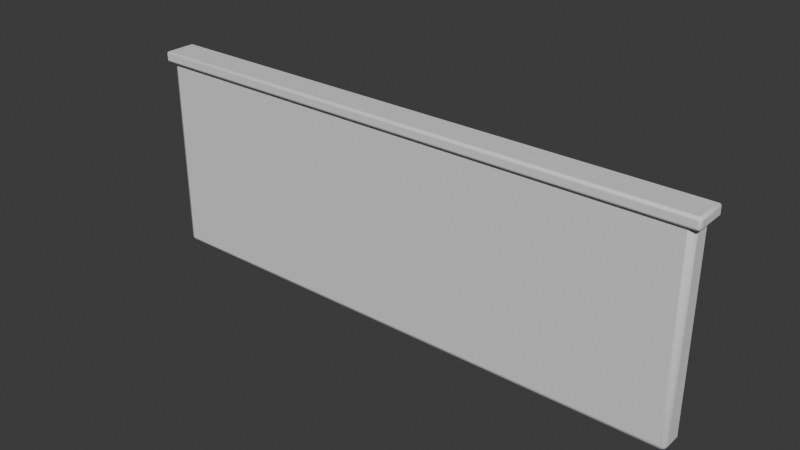 # Source: OP_PartialWall.blend  (saved by Blender 5.2.44; exported with 4.5.12 LTS)
import bpy
from mathutils import Matrix  # noqa: F401  (used for matrix-valued properties, if any)

bpy.ops.wm.read_factory_settings(use_empty=True)
scene = bpy.context.scene
scene.name = 'Scene'

# ---- collections
col_collection = bpy.data.collections.new('Collection'); scene.collection.children.link(col_collection)

# ---- materials (node trees are filled in below, after node groups)
mat_op_cream = bpy.data.materials.new('OP_cream')
mat_op_cream.diffuse_color = (0.68, 0.57, 0.39, 1.0)
mat_op_cream.roughness = 0.62
mat_op_metal = bpy.data.materials.new('OP_metal')
mat_op_metal.diffuse_color = (0.1, 0.085, 0.075, 1.0)
mat_op_metal.roughness = 0.62

# ---- material node trees
mat_op_cream.use_nodes = True; mat_op_cream.node_tree.nodes.clear()
_N = mat_op_cream.node_tree.nodes; _L = mat_op_cream.node_tree.links
n0 = _N.new('ShaderNodeBsdfPrincipled'); n0.name = 'Principled BSDF'; n0.location = (-200, 100)
n0.inputs[10].default_value = 0.005
n1 = _N.new('ShaderNodeOutputMaterial'); n1.name = 'Material Output'; n1.location = (200, 100)
_L.new(n0.outputs[0], n1.inputs[0])
n1.is_active_output = True
mat_op_metal.use_nodes = True; mat_op_metal.node_tree.nodes.clear()
_N = mat_op_metal.node_tree.nodes; _L = mat_op_metal.node_tree.links
n0 = _N.new('ShaderNodeBsdfPrincipled'); n0.name = 'Principled BSDF'; n0.location = (-200, 100)
n0.inputs[10].default_value = 0.005
n1 = _N.new('ShaderNodeOutputMaterial'); n1.name = 'Material Output'; n1.location = (200, 100)
_L.new(n0.outputs[0], n1.inputs[0])
n1.is_active_output = True

# ---- world
world_world = bpy.data.worlds.new('World'); scene.world = world_world
world_world.use_nodes = True; world_world.node_tree.nodes.clear()
_N = world_world.node_tree.nodes; _L = world_world.node_tree.links
n0 = _N.new('ShaderNodeOutputWorld'); n0.name = 'World Output'; n0.location = (200, 100)
n1 = _N.new('ShaderNodeBackground'); n1.name = 'Background'; n1.location = (-200, 100)
n1.inputs[0].default_value = (0.05088, 0.05088, 0.05088, 1.0)
_L.new(n1.outputs[0], n0.inputs[0])
n0.is_active_output = True
world_world.color = (0.05088, 0.05088, 0.05088)
world_world.sun_shadow_jitter_overblur = 0.0

# ---- meshes
me_cube = bpy.data.meshes.new('Cube')
me_cube.from_pydata([(-2.0, -0.09, -0.72), (-2.0, -0.09, 0.72), (-2.0, 0.09, -0.72), (-2.0, 0.09, 0.72), (2.0, -0.09, -0.72), (2.0, -0.09, 0.72), (2.0, 0.09, -0.72), (2.0, 0.09, 0.72)], [], [(0, 1, 3, 2), (2, 3, 7, 6), (6, 7, 5, 4), (4, 5, 1, 0), (2, 6, 4, 0), (7, 3, 1, 5)])
me_cube.polygons.foreach_set('use_smooth', [True] * 6)
_k = set([(0, 1), (0, 2), (0, 4), (1, 3), (1, 5), (2, 3), (2, 6), (3, 7), (4, 5), (4, 6), (5, 7), (6, 7)])
me_cube.attributes.new('sharp_edge', 'BOOLEAN', 'EDGE').data.foreach_set('value', [ (min(e.vertices), max(e.vertices)) in _k for e in me_cube.edges])
_uv = me_cube.uv_layers.new(name='UVMap')
_uv.uv.foreach_set('vector', [0.375, 0.0, 0.625, 0.0, 0.625, 0.25, 0.375, 0.25, 0.375, 0.25, 0.625, 0.25, 0.625, 0.5, 0.375, 0.5, 0.375, 0.5, 0.625, 0.5, 0.625, 0.75, 0.375, 0.75, 0.375, 0.75, 0.625, 0.75, 0.625, 1.0, 0.375, 1.0, 0.125, 0.5, 0.375, 0.5, 0.375, 0.75, 0.125, 0.75, 0.625, 0.5, 0.875, 0.5, 0.875, 0.75, 0.625, 0.75])
me_cube.materials.append(mat_op_cream)
me_cube.update()
me_cube_001 = bpy.data.meshes.new('Cube.001')
me_cube_001.from_pydata([(-2.04, -0.12, -0.04), (-2.04, -0.12, 0.04), (-2.04, 0.12, -0.04), (-2.04, 0.12, 0.04), (2.04, -0.12, -0.04), (2.04, -0.12, 0.04), (2.04, 0.12, -0.04), (2.04, 0.12, 0.04)], [], [(0, 1, 3, 2), (2, 3, 7, 6), (6, 7, 5, 4), (4, 5, 1, 0), (2, 6, 4, 0), (7, 3, 1, 5)])
me_cube_001.polygons.foreach_set('use_smooth', [True] * 6)
_k = set([(0, 1), (0, 2), (0, 4), (1, 3), (1, 5), (2, 3), (2, 6), (3, 7), (4, 5), (4, 6), (5, 7), (6, 7)])
me_cube_001.attributes.new('sharp_edge', 'BOOLEAN', 'EDGE').data.foreach_set('value', [ (min(e.vertices), max(e.vertices)) in _k for e in me_cube_001.edges])
_uv = me_cube_001.uv_layers.new(name='UVMap')
_uv.uv.foreach_set('vector', [0.375, 0.0, 0.625, 0.0, 0.625, 0.25, 0.375, 0.25, 0.375, 0.25, 0.625, 0.25, 0.625, 0.5, 0.375, 0.5, 0.375, 0.5, 0.625, 0.5, 0.625, 0.75, 0.375, 0.75, 0.375, 0.75, 0.625, 0.75, 0.625, 1.0, 0.375, 1.0, 0.125, 0.5, 0.375, 0.5, 0.375, 0.75, 0.125, 0.75, 0.625, 0.5, 0.875, 0.5, 0.875, 0.75, 0.625, 0.75])
me_cube_001.materials.append(mat_op_metal)
me_cube_001.update()

# ---- objects
ob_partialwall = bpy.data.objects.new('PartialWall', None)
ob_wall = bpy.data.objects.new('Wall', me_cube)
ob_cap = bpy.data.objects.new('Cap', me_cube_001)

# ---- transforms, parenting, visibility, modifiers, constraints
ob_partialwall.location = (0.0, 0.0, 0.0)
ob_wall.parent = ob_partialwall
ob_wall.location = (0.0, 0.0, 0.72)
_m = ob_wall.modifiers.new('Soft toy bevel', 'BEVEL')
_m.width = 0.0396
_m.width_pct = 0.0396
_m.segments = 2
ob_cap.parent = ob_partialwall
ob_cap.location = (0.0, 0.0, 1.46)
_m = ob_cap.modifiers.new('Soft toy bevel', 'BEVEL')
_m.width = 0.0176
_m.width_pct = 0.0176
_m.segments = 2

# ---- collection membership
col_collection.objects.link(ob_partialwall)
col_collection.objects.link(ob_wall)
col_collection.objects.link(ob_cap)

# ---- scene / render settings (as saved in the file)
scene.frame_start = 1; scene.frame_end = 250; scene.frame_set(1)
scene.render.engine = 'BLENDER_EEVEE_NEXT'
scene.render.bake_bias = 0.0
scene.render.bake_samples = 0
scene.render.compositor_device = 'GPU'
scene.eevee.use_volume_custom_range = False
scene.eevee.fast_gi_thickness_near = 0.1
scene.eevee.fast_gi_thickness_far = 0.0
scene.eevee.ray_tracing_options.screen_trace_thickness = 0.1
bpy.context.view_layer.update()

# ---- added for rendering (the .blend has no active camera and no usable light): camera, sun
cam_auto = bpy.data.cameras.new('AutoCamera')
cam_auto.lens = 50.0
cam_auto.sensor_width = 36.0
cam_auto.clip_end = 1000.0
ob_auto_camera = bpy.data.objects.new('AutoCamera', cam_auto)
scene.collection.objects.link(ob_auto_camera)
ob_auto_camera.location = (4.02808, -4.83369, 3.97246)
ob_auto_camera.rotation_euler = (1.09748, -7.21219e-08, 0.694738)
scene.camera = ob_auto_camera
light_auto_sun = bpy.data.lights.new('AutoSun', 'SUN')
light_auto_sun.energy = 3.0
light_auto_sun.angle = 0.0523599
ob_auto_sun = bpy.data.objects.new('AutoSun', light_auto_sun)
scene.collection.objects.link(ob_auto_sun)
ob_auto_sun.rotation_euler = (0.872665, 0.174533, 0.523599)
bpy.context.view_layer.update()
